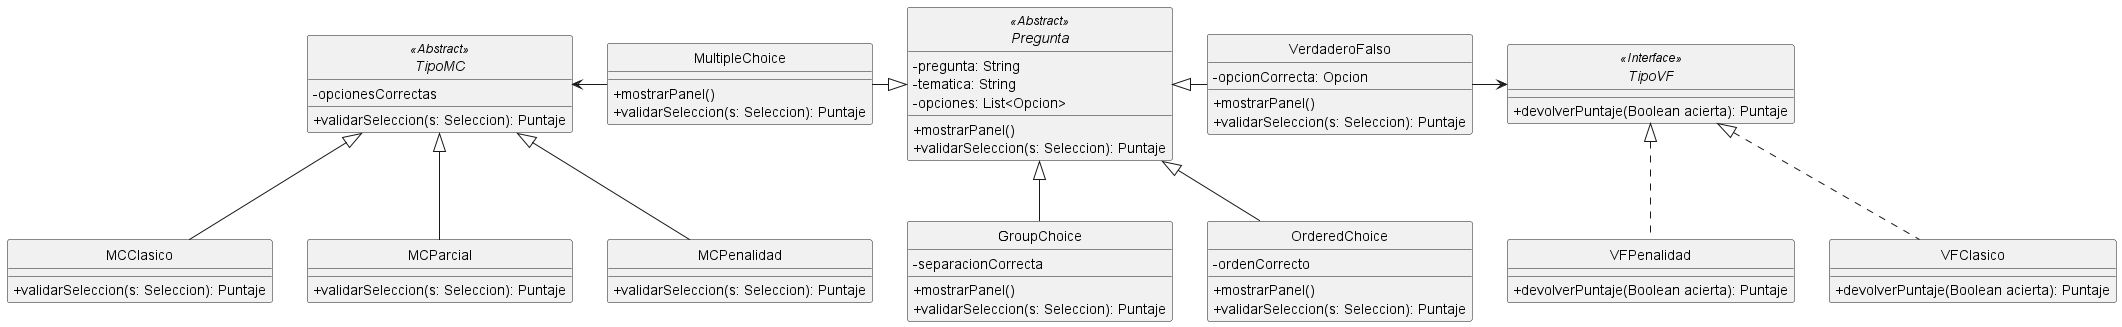

The diagram above was rendered by PlantUML. Its source (embedded in the PNG):
@startuml Preguntas

skinparam monochrome true
hide circle
skinparam classAttributeIconSize 0

abstract Pregunta <<Abstract>> {
    - pregunta: String
    - tematica: String
    - opciones: List<Opcion>
    + mostrarPanel()
    + validarSeleccion(s: Seleccion): Puntaje
}

class VerdaderoFalso {
    - opcionCorrecta: Opcion
    + mostrarPanel()
    + validarSeleccion(s: Seleccion): Puntaje

}

class MultipleChoice {
    + mostrarPanel()
    + validarSeleccion(s: Seleccion): Puntaje

}

class OrderedChoice {
    - ordenCorrecto
    + mostrarPanel()
    + validarSeleccion(s: Seleccion): Puntaje

}

class GroupChoice {
    - separacionCorrecta
    + mostrarPanel()
    + validarSeleccion(s: Seleccion): Puntaje

}

Pregunta <|- VerdaderoFalso
Pregunta <|-left- MultipleChoice
Pregunta <|-- OrderedChoice
Pregunta <|-- GroupChoice

interface TipoVF <<Interface>> {
    + devolverPuntaje(Boolean acierta): Puntaje
}
class VFClasico {
    + devolverPuntaje(Boolean acierta): Puntaje
}
class VFPenalidad {
    + devolverPuntaje(Boolean acierta): Puntaje
}

VerdaderoFalso -> TipoVF
TipoVF <|.. VFClasico
TipoVF <|.. VFPenalidad

abstract TipoMC <<Abstract>> {
    - opcionesCorrectas
    + validarSeleccion(s: Seleccion): Puntaje
}
class MCClasico {
    + validarSeleccion(s: Seleccion): Puntaje
}
class MCParcial {
    + validarSeleccion(s: Seleccion): Puntaje
}
class MCPenalidad {
    + validarSeleccion(s: Seleccion): Puntaje
}
TipoMC <- MultipleChoice
TipoMC <|-- MCClasico
TipoMC <|-- MCParcial
TipoMC <|-- MCPenalidad
@enduml